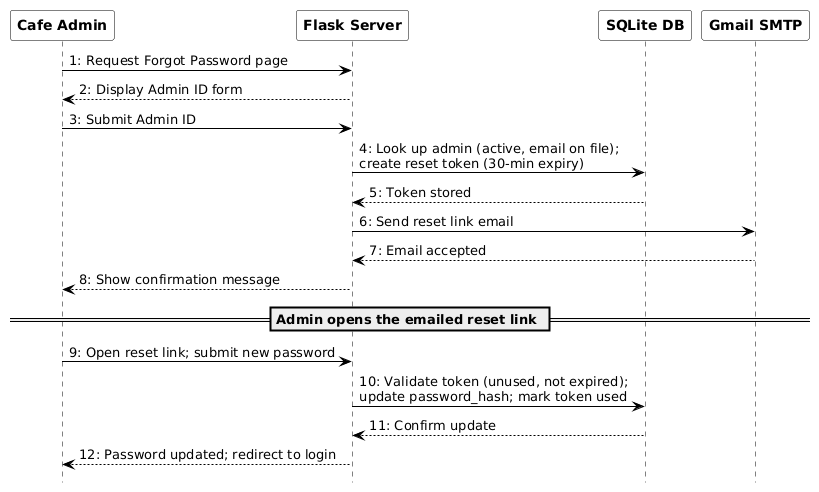

The diagram above was rendered by PlantUML. Its source (embedded in the PNG):
@startuml
' Sequence Diagram - Forgot Password (UC9) through Reset Password (UC10)
' Plain black-and-white style matching the report's existing sequence
' diagrams (e.g. Manage Users). Covers the full round trip: request the
' link, the emailed link, then setting the new password.

skinparam shadowing false
skinparam defaultFontName Arial
hide footbox

skinparam sequence {
  ArrowColor black
  LifeLineBorderColor black
  LifeLineBackgroundColor white
  ParticipantBorderColor black
  ParticipantBackgroundColor white
  ParticipantFontColor black
  ParticipantFontStyle bold
}

participant "Cafe Admin" as Admin
participant "Flask Server" as Flask
participant "SQLite DB" as DB
participant "Gmail SMTP" as Mail

Admin -> Flask : 1: Request Forgot Password page
Flask --> Admin : 2: Display Admin ID form
Admin -> Flask : 3: Submit Admin ID
Flask -> DB : 4: Look up admin (active, email on file);\ncreate reset token (30-min expiry)
DB --> Flask : 5: Token stored
Flask -> Mail : 6: Send reset link email
Mail --> Flask : 7: Email accepted
Flask --> Admin : 8: Show confirmation message

== Admin opens the emailed reset link ==

Admin -> Flask : 9: Open reset link; submit new password
Flask -> DB : 10: Validate token (unused, not expired);\nupdate password_hash; mark token used
DB --> Flask : 11: Confirm update
Flask --> Admin : 12: Password updated; redirect to login
@enduml